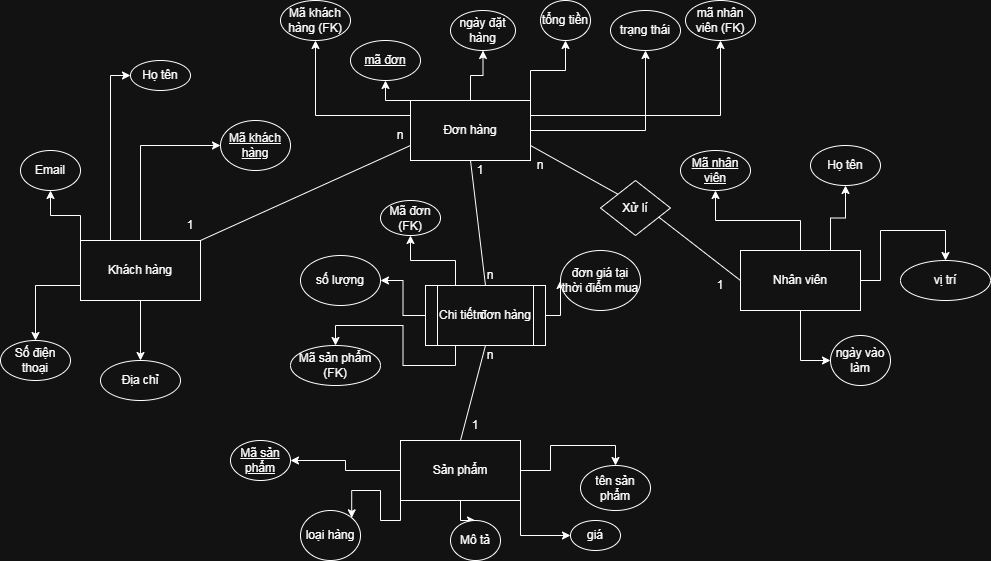

The diagram above was exported from draw.io. Its source (the exported page's mxGraphModel, read from the mxfile embedded in the PNG):
<mxGraphModel dx="1892" dy="562" grid="1" gridSize="10" guides="1" tooltips="1" connect="1" arrows="1" fold="1" page="1" pageScale="1" pageWidth="850" pageHeight="1100" math="0" shadow="0">
  <root>
    <mxCell id="0" />
    <mxCell id="1" parent="0" />
    <mxCell id="fU-JqS0hro7tZwQ4HpJm-42" edge="1" parent="1" source="fU-JqS0hro7tZwQ4HpJm-1" style="edgeStyle=orthogonalEdgeStyle;rounded=0;orthogonalLoop=1;jettySize=auto;html=1;exitX=0.5;exitY=0;exitDx=0;exitDy=0;entryX=0.5;entryY=1;entryDx=0;entryDy=0;" target="fU-JqS0hro7tZwQ4HpJm-41">
      <mxGeometry relative="1" as="geometry" />
    </mxCell>
    <mxCell id="fU-JqS0hro7tZwQ4HpJm-43" edge="1" parent="1" source="fU-JqS0hro7tZwQ4HpJm-1" style="edgeStyle=orthogonalEdgeStyle;rounded=0;orthogonalLoop=1;jettySize=auto;html=1;exitX=0.75;exitY=0;exitDx=0;exitDy=0;entryX=0.5;entryY=1;entryDx=0;entryDy=0;" target="fU-JqS0hro7tZwQ4HpJm-39">
      <mxGeometry relative="1" as="geometry" />
    </mxCell>
    <mxCell id="fU-JqS0hro7tZwQ4HpJm-44" edge="1" parent="1" source="fU-JqS0hro7tZwQ4HpJm-1" style="edgeStyle=orthogonalEdgeStyle;rounded=0;orthogonalLoop=1;jettySize=auto;html=1;exitX=1;exitY=0.5;exitDx=0;exitDy=0;entryX=0.5;entryY=0;entryDx=0;entryDy=0;" target="fU-JqS0hro7tZwQ4HpJm-40">
      <mxGeometry relative="1" as="geometry" />
    </mxCell>
    <mxCell id="fU-JqS0hro7tZwQ4HpJm-45" edge="1" parent="1" source="fU-JqS0hro7tZwQ4HpJm-1" style="edgeStyle=orthogonalEdgeStyle;rounded=0;orthogonalLoop=1;jettySize=auto;html=1;exitX=0.5;exitY=1;exitDx=0;exitDy=0;entryX=0;entryY=0.5;entryDx=0;entryDy=0;" target="fU-JqS0hro7tZwQ4HpJm-38">
      <mxGeometry relative="1" as="geometry" />
    </mxCell>
    <mxCell id="fU-JqS0hro7tZwQ4HpJm-1" parent="1" style="rounded=0;whiteSpace=wrap;html=1;" value="Nhân viên" vertex="1">
      <mxGeometry height="60" width="120" x="680" y="400" as="geometry" />
    </mxCell>
    <mxCell id="fU-JqS0hro7tZwQ4HpJm-33" edge="1" parent="1" source="fU-JqS0hro7tZwQ4HpJm-2" style="edgeStyle=orthogonalEdgeStyle;rounded=0;orthogonalLoop=1;jettySize=auto;html=1;exitX=0;exitY=0;exitDx=0;exitDy=0;entryX=0.5;entryY=1;entryDx=0;entryDy=0;" target="fU-JqS0hro7tZwQ4HpJm-31">
      <mxGeometry relative="1" as="geometry" />
    </mxCell>
    <mxCell id="fU-JqS0hro7tZwQ4HpJm-34" edge="1" parent="1" source="fU-JqS0hro7tZwQ4HpJm-2" style="edgeStyle=orthogonalEdgeStyle;rounded=0;orthogonalLoop=1;jettySize=auto;html=1;exitX=0.5;exitY=0;exitDx=0;exitDy=0;entryX=0.5;entryY=1;entryDx=0;entryDy=0;" target="fU-JqS0hro7tZwQ4HpJm-32">
      <mxGeometry relative="1" as="geometry" />
    </mxCell>
    <mxCell id="fU-JqS0hro7tZwQ4HpJm-35" edge="1" parent="1" source="fU-JqS0hro7tZwQ4HpJm-2" style="edgeStyle=orthogonalEdgeStyle;rounded=0;orthogonalLoop=1;jettySize=auto;html=1;exitX=1;exitY=0;exitDx=0;exitDy=0;entryX=0.5;entryY=1;entryDx=0;entryDy=0;" target="fU-JqS0hro7tZwQ4HpJm-29">
      <mxGeometry relative="1" as="geometry" />
    </mxCell>
    <mxCell id="fU-JqS0hro7tZwQ4HpJm-36" edge="1" parent="1" source="fU-JqS0hro7tZwQ4HpJm-2" style="edgeStyle=orthogonalEdgeStyle;rounded=0;orthogonalLoop=1;jettySize=auto;html=1;exitX=1;exitY=0.5;exitDx=0;exitDy=0;entryX=0.5;entryY=1;entryDx=0;entryDy=0;" target="fU-JqS0hro7tZwQ4HpJm-30">
      <mxGeometry relative="1" as="geometry" />
    </mxCell>
    <mxCell id="fU-JqS0hro7tZwQ4HpJm-80" edge="1" parent="1" source="fU-JqS0hro7tZwQ4HpJm-2" style="edgeStyle=orthogonalEdgeStyle;rounded=0;orthogonalLoop=1;jettySize=auto;html=1;exitX=1;exitY=0.25;exitDx=0;exitDy=0;entryX=0.5;entryY=1;entryDx=0;entryDy=0;" target="fU-JqS0hro7tZwQ4HpJm-81">
      <mxGeometry relative="1" as="geometry">
        <mxPoint x="690" y="190" as="targetPoint" />
      </mxGeometry>
    </mxCell>
    <mxCell id="fU-JqS0hro7tZwQ4HpJm-83" edge="1" parent="1" source="fU-JqS0hro7tZwQ4HpJm-2" style="edgeStyle=orthogonalEdgeStyle;rounded=0;orthogonalLoop=1;jettySize=auto;html=1;exitX=0;exitY=0.25;exitDx=0;exitDy=0;entryX=0.5;entryY=1;entryDx=0;entryDy=0;" target="fU-JqS0hro7tZwQ4HpJm-84">
      <mxGeometry relative="1" as="geometry">
        <mxPoint x="250" y="180" as="targetPoint" />
      </mxGeometry>
    </mxCell>
    <mxCell id="fU-JqS0hro7tZwQ4HpJm-2" parent="1" style="rounded=0;whiteSpace=wrap;html=1;" value="Đơn hàng" vertex="1">
      <mxGeometry height="60" width="120" x="350" y="250" as="geometry" />
    </mxCell>
    <mxCell id="fU-JqS0hro7tZwQ4HpJm-24" edge="1" parent="1" source="fU-JqS0hro7tZwQ4HpJm-3" style="edgeStyle=orthogonalEdgeStyle;rounded=0;orthogonalLoop=1;jettySize=auto;html=1;exitX=0;exitY=0.5;exitDx=0;exitDy=0;entryX=1;entryY=0.5;entryDx=0;entryDy=0;" target="fU-JqS0hro7tZwQ4HpJm-19">
      <mxGeometry relative="1" as="geometry" />
    </mxCell>
    <mxCell id="fU-JqS0hro7tZwQ4HpJm-25" edge="1" parent="1" source="fU-JqS0hro7tZwQ4HpJm-3" style="edgeStyle=orthogonalEdgeStyle;rounded=0;orthogonalLoop=1;jettySize=auto;html=1;exitX=0;exitY=1;exitDx=0;exitDy=0;entryX=1;entryY=0;entryDx=0;entryDy=0;" target="fU-JqS0hro7tZwQ4HpJm-21">
      <mxGeometry relative="1" as="geometry" />
    </mxCell>
    <mxCell id="fU-JqS0hro7tZwQ4HpJm-26" edge="1" parent="1" source="fU-JqS0hro7tZwQ4HpJm-3" style="edgeStyle=orthogonalEdgeStyle;rounded=0;orthogonalLoop=1;jettySize=auto;html=1;exitX=0.5;exitY=1;exitDx=0;exitDy=0;" target="fU-JqS0hro7tZwQ4HpJm-18">
      <mxGeometry relative="1" as="geometry" />
    </mxCell>
    <mxCell id="fU-JqS0hro7tZwQ4HpJm-27" edge="1" parent="1" source="fU-JqS0hro7tZwQ4HpJm-3" style="edgeStyle=orthogonalEdgeStyle;rounded=0;orthogonalLoop=1;jettySize=auto;html=1;exitX=1;exitY=1;exitDx=0;exitDy=0;entryX=0;entryY=0.5;entryDx=0;entryDy=0;" target="fU-JqS0hro7tZwQ4HpJm-20">
      <mxGeometry relative="1" as="geometry" />
    </mxCell>
    <mxCell id="fU-JqS0hro7tZwQ4HpJm-28" edge="1" parent="1" source="fU-JqS0hro7tZwQ4HpJm-3" style="edgeStyle=orthogonalEdgeStyle;rounded=0;orthogonalLoop=1;jettySize=auto;html=1;exitX=1;exitY=0.5;exitDx=0;exitDy=0;entryX=0.5;entryY=0;entryDx=0;entryDy=0;" target="fU-JqS0hro7tZwQ4HpJm-17">
      <mxGeometry relative="1" as="geometry" />
    </mxCell>
    <mxCell id="fU-JqS0hro7tZwQ4HpJm-3" parent="1" style="rounded=0;whiteSpace=wrap;html=1;" value="Sản phẩm" vertex="1">
      <mxGeometry height="60" width="120" x="340" y="590" as="geometry" />
    </mxCell>
    <mxCell id="fU-JqS0hro7tZwQ4HpJm-12" edge="1" parent="1" source="fU-JqS0hro7tZwQ4HpJm-4" style="edgeStyle=orthogonalEdgeStyle;rounded=0;orthogonalLoop=1;jettySize=auto;html=1;exitX=0;exitY=0;exitDx=0;exitDy=0;entryX=0.5;entryY=1;entryDx=0;entryDy=0;" target="fU-JqS0hro7tZwQ4HpJm-10">
      <mxGeometry relative="1" as="geometry" />
    </mxCell>
    <mxCell id="fU-JqS0hro7tZwQ4HpJm-13" edge="1" parent="1" source="fU-JqS0hro7tZwQ4HpJm-4" style="edgeStyle=orthogonalEdgeStyle;rounded=0;orthogonalLoop=1;jettySize=auto;html=1;exitX=0;exitY=0.75;exitDx=0;exitDy=0;entryX=0.5;entryY=0;entryDx=0;entryDy=0;" target="fU-JqS0hro7tZwQ4HpJm-7">
      <mxGeometry relative="1" as="geometry" />
    </mxCell>
    <mxCell id="fU-JqS0hro7tZwQ4HpJm-14" edge="1" parent="1" source="fU-JqS0hro7tZwQ4HpJm-4" style="edgeStyle=orthogonalEdgeStyle;rounded=0;orthogonalLoop=1;jettySize=auto;html=1;exitX=0.25;exitY=0;exitDx=0;exitDy=0;entryX=0;entryY=0.5;entryDx=0;entryDy=0;" target="fU-JqS0hro7tZwQ4HpJm-9">
      <mxGeometry relative="1" as="geometry" />
    </mxCell>
    <mxCell id="fU-JqS0hro7tZwQ4HpJm-15" edge="1" parent="1" source="fU-JqS0hro7tZwQ4HpJm-4" style="edgeStyle=orthogonalEdgeStyle;rounded=0;orthogonalLoop=1;jettySize=auto;html=1;exitX=0.5;exitY=0;exitDx=0;exitDy=0;entryX=0;entryY=0.5;entryDx=0;entryDy=0;" target="fU-JqS0hro7tZwQ4HpJm-8">
      <mxGeometry relative="1" as="geometry" />
    </mxCell>
    <mxCell id="fU-JqS0hro7tZwQ4HpJm-4" parent="1" style="rounded=0;whiteSpace=wrap;html=1;" value="Khách hàng" vertex="1">
      <mxGeometry height="60" width="120" x="20" y="390" as="geometry" />
    </mxCell>
    <mxCell id="fU-JqS0hro7tZwQ4HpJm-55" edge="1" parent="1" source="fU-JqS0hro7tZwQ4HpJm-5" style="edgeStyle=orthogonalEdgeStyle;rounded=0;orthogonalLoop=1;jettySize=auto;html=1;exitX=1;exitY=0.5;exitDx=0;exitDy=0;entryX=0;entryY=0.5;entryDx=0;entryDy=0;" target="fU-JqS0hro7tZwQ4HpJm-53">
      <mxGeometry relative="1" as="geometry" />
    </mxCell>
    <mxCell id="fU-JqS0hro7tZwQ4HpJm-56" edge="1" parent="1" source="fU-JqS0hro7tZwQ4HpJm-5" style="edgeStyle=orthogonalEdgeStyle;rounded=0;orthogonalLoop=1;jettySize=auto;html=1;exitX=0;exitY=0.5;exitDx=0;exitDy=0;entryX=1;entryY=0.5;entryDx=0;entryDy=0;" target="fU-JqS0hro7tZwQ4HpJm-54">
      <mxGeometry relative="1" as="geometry" />
    </mxCell>
    <mxCell id="fU-JqS0hro7tZwQ4HpJm-87" edge="1" parent="1" source="fU-JqS0hro7tZwQ4HpJm-5" style="edgeStyle=orthogonalEdgeStyle;rounded=0;orthogonalLoop=1;jettySize=auto;html=1;exitX=0.25;exitY=1;exitDx=0;exitDy=0;entryX=0.5;entryY=0;entryDx=0;entryDy=0;" target="fU-JqS0hro7tZwQ4HpJm-86">
      <mxGeometry relative="1" as="geometry" />
    </mxCell>
    <mxCell id="fU-JqS0hro7tZwQ4HpJm-88" edge="1" parent="1" source="fU-JqS0hro7tZwQ4HpJm-5" style="edgeStyle=orthogonalEdgeStyle;rounded=0;orthogonalLoop=1;jettySize=auto;html=1;exitX=0.25;exitY=0;exitDx=0;exitDy=0;" target="fU-JqS0hro7tZwQ4HpJm-89">
      <mxGeometry relative="1" as="geometry">
        <mxPoint x="340" y="370" as="targetPoint" />
      </mxGeometry>
    </mxCell>
    <mxCell id="fU-JqS0hro7tZwQ4HpJm-5" parent="1" style="shape=process;whiteSpace=wrap;html=1;backgroundOutline=1;" value="Chi tiết đơn hàng" vertex="1">
      <mxGeometry height="60" width="120" x="365" y="435" as="geometry" />
    </mxCell>
    <mxCell id="fU-JqS0hro7tZwQ4HpJm-6" parent="1" style="ellipse;whiteSpace=wrap;html=1;" value="Địa chỉ" vertex="1">
      <mxGeometry height="40" width="80" x="40" y="510" as="geometry" />
    </mxCell>
    <mxCell id="fU-JqS0hro7tZwQ4HpJm-7" parent="1" style="ellipse;whiteSpace=wrap;html=1;" value="Số điện thoại" vertex="1">
      <mxGeometry height="40" width="70" x="-60" y="490" as="geometry" />
    </mxCell>
    <mxCell id="fU-JqS0hro7tZwQ4HpJm-8" parent="1" style="ellipse;whiteSpace=wrap;html=1;fontStyle=4" value="Mã khách hàng" vertex="1">
      <mxGeometry height="50" width="70" x="160" y="270" as="geometry" />
    </mxCell>
    <mxCell id="fU-JqS0hro7tZwQ4HpJm-9" parent="1" style="ellipse;whiteSpace=wrap;html=1;" value="Họ tên" vertex="1">
      <mxGeometry height="30" width="60" x="70" y="210" as="geometry" />
    </mxCell>
    <mxCell id="fU-JqS0hro7tZwQ4HpJm-10" parent="1" style="ellipse;whiteSpace=wrap;html=1;" value="Email" vertex="1">
      <mxGeometry height="40" width="60" x="-40" y="300" as="geometry" />
    </mxCell>
    <mxCell id="fU-JqS0hro7tZwQ4HpJm-16" edge="1" parent="1" source="fU-JqS0hro7tZwQ4HpJm-4" style="edgeStyle=orthogonalEdgeStyle;rounded=0;orthogonalLoop=1;jettySize=auto;html=1;exitX=0.5;exitY=1;exitDx=0;exitDy=0;entryX=0.5;entryY=0;entryDx=0;entryDy=0;" target="fU-JqS0hro7tZwQ4HpJm-6">
      <mxGeometry relative="1" as="geometry" />
    </mxCell>
    <mxCell id="fU-JqS0hro7tZwQ4HpJm-17" parent="1" style="ellipse;whiteSpace=wrap;html=1;" value="tên sản phẩm" vertex="1">
      <mxGeometry height="45" width="70" x="520" y="615" as="geometry" />
    </mxCell>
    <mxCell id="fU-JqS0hro7tZwQ4HpJm-18" parent="1" style="ellipse;whiteSpace=wrap;html=1;" value="Mô tả" vertex="1">
      <mxGeometry height="40" width="50" x="390" y="670" as="geometry" />
    </mxCell>
    <mxCell id="fU-JqS0hro7tZwQ4HpJm-19" parent="1" style="ellipse;whiteSpace=wrap;html=1;fontStyle=4" value="Mã sản phẩm" vertex="1">
      <mxGeometry height="40" width="60" x="170" y="590" as="geometry" />
    </mxCell>
    <mxCell id="fU-JqS0hro7tZwQ4HpJm-20" parent="1" style="ellipse;whiteSpace=wrap;html=1;" value="giá" vertex="1">
      <mxGeometry height="30" width="50" x="510" y="670" as="geometry" />
    </mxCell>
    <mxCell id="fU-JqS0hro7tZwQ4HpJm-21" parent="1" style="ellipse;whiteSpace=wrap;html=1;" value="loại hàng" vertex="1">
      <mxGeometry height="50" width="60" x="240" y="660" as="geometry" />
    </mxCell>
    <mxCell id="fU-JqS0hro7tZwQ4HpJm-29" parent="1" style="ellipse;whiteSpace=wrap;html=1;" value="tổng tiền" vertex="1">
      <mxGeometry height="40" width="50" x="480" y="150" as="geometry" />
    </mxCell>
    <mxCell id="fU-JqS0hro7tZwQ4HpJm-30" parent="1" style="ellipse;whiteSpace=wrap;html=1;" value="trạng thái" vertex="1">
      <mxGeometry height="40" width="70" x="550" y="160" as="geometry" />
    </mxCell>
    <mxCell id="fU-JqS0hro7tZwQ4HpJm-31" parent="1" style="ellipse;whiteSpace=wrap;html=1;fontStyle=4" value="mã đơn" vertex="1">
      <mxGeometry height="40" width="70" x="290" y="190" as="geometry" />
    </mxCell>
    <mxCell id="fU-JqS0hro7tZwQ4HpJm-32" parent="1" style="ellipse;whiteSpace=wrap;html=1;" value="ngày đặt hàng" vertex="1">
      <mxGeometry height="40" width="65" x="390" y="160" as="geometry" />
    </mxCell>
    <mxCell id="fU-JqS0hro7tZwQ4HpJm-38" parent="1" style="ellipse;whiteSpace=wrap;html=1;" value="ngày vào làm" vertex="1">
      <mxGeometry height="50" width="60" x="770" y="485" as="geometry" />
    </mxCell>
    <mxCell id="fU-JqS0hro7tZwQ4HpJm-39" parent="1" style="ellipse;whiteSpace=wrap;html=1;" value="Họ tên" vertex="1">
      <mxGeometry height="40" width="70" x="750" y="295" as="geometry" />
    </mxCell>
    <mxCell id="fU-JqS0hro7tZwQ4HpJm-40" parent="1" style="ellipse;whiteSpace=wrap;html=1;" value="vị trí" vertex="1">
      <mxGeometry height="40" width="90" x="840" y="410" as="geometry" />
    </mxCell>
    <mxCell id="fU-JqS0hro7tZwQ4HpJm-41" parent="1" style="ellipse;whiteSpace=wrap;html=1;fontStyle=4" value="Mã nhân viên" vertex="1">
      <mxGeometry height="40" width="70" x="620" y="300" as="geometry" />
    </mxCell>
    <mxCell id="fU-JqS0hro7tZwQ4HpJm-46" edge="1" parent="1" source="fU-JqS0hro7tZwQ4HpJm-4" style="endArrow=none;html=1;rounded=0;exitX=1;exitY=0;exitDx=0;exitDy=0;entryX=0;entryY=0.75;entryDx=0;entryDy=0;" target="fU-JqS0hro7tZwQ4HpJm-2" value="">
      <mxGeometry height="50" relative="1" width="50" as="geometry">
        <mxPoint x="400" y="460" as="sourcePoint" />
        <mxPoint x="450" y="410" as="targetPoint" />
      </mxGeometry>
    </mxCell>
    <mxCell id="fU-JqS0hro7tZwQ4HpJm-47" parent="1" style="text;html=1;whiteSpace=wrap;strokeColor=none;fillColor=none;align=center;verticalAlign=middle;rounded=0;" value="1" vertex="1">
      <mxGeometry height="30" width="60" x="100" y="360" as="geometry" />
    </mxCell>
    <mxCell id="fU-JqS0hro7tZwQ4HpJm-48" parent="1" style="text;html=1;whiteSpace=wrap;strokeColor=none;fillColor=none;align=center;verticalAlign=middle;rounded=0;" value="n" vertex="1">
      <mxGeometry height="30" width="60" x="310" y="270" as="geometry" />
    </mxCell>
    <mxCell id="fU-JqS0hro7tZwQ4HpJm-51" edge="1" parent="1" source="fU-JqS0hro7tZwQ4HpJm-2" style="endArrow=none;html=1;rounded=0;exitX=0.5;exitY=1;exitDx=0;exitDy=0;entryX=0.5;entryY=0;entryDx=0;entryDy=0;" target="fU-JqS0hro7tZwQ4HpJm-5" value="">
      <mxGeometry height="50" relative="1" width="50" as="geometry">
        <mxPoint x="400" y="460" as="sourcePoint" />
        <mxPoint x="450" y="410" as="targetPoint" />
      </mxGeometry>
    </mxCell>
    <mxCell id="fU-JqS0hro7tZwQ4HpJm-52" edge="1" parent="1" source="fU-JqS0hro7tZwQ4HpJm-5" style="endArrow=none;html=1;rounded=0;entryX=0.5;entryY=0;entryDx=0;entryDy=0;exitX=0.5;exitY=1;exitDx=0;exitDy=0;" target="fU-JqS0hro7tZwQ4HpJm-3" value="">
      <mxGeometry height="50" relative="1" width="50" as="geometry">
        <mxPoint x="400" y="460" as="sourcePoint" />
        <mxPoint x="450" y="410" as="targetPoint" />
      </mxGeometry>
    </mxCell>
    <mxCell id="fU-JqS0hro7tZwQ4HpJm-53" parent="1" style="ellipse;whiteSpace=wrap;html=1;" value="đơn giá tại thời điểm mua" vertex="1">
      <mxGeometry height="60" width="80" x="500" y="400" as="geometry" />
    </mxCell>
    <mxCell id="fU-JqS0hro7tZwQ4HpJm-54" parent="1" style="ellipse;whiteSpace=wrap;html=1;" value="số lượng" vertex="1">
      <mxGeometry height="50" width="80" x="240" y="405" as="geometry" />
    </mxCell>
    <mxCell id="fU-JqS0hro7tZwQ4HpJm-57" parent="1" style="text;html=1;whiteSpace=wrap;strokeColor=none;fillColor=none;align=center;verticalAlign=middle;rounded=0;" value="1" vertex="1">
      <mxGeometry height="30" width="60" x="390" y="305" as="geometry" />
    </mxCell>
    <mxCell id="fU-JqS0hro7tZwQ4HpJm-58" parent="1" style="text;html=1;whiteSpace=wrap;strokeColor=none;fillColor=none;align=center;verticalAlign=middle;rounded=0;" value="n" vertex="1">
      <mxGeometry height="30" width="60" x="400" y="410" as="geometry" />
    </mxCell>
    <mxCell id="fU-JqS0hro7tZwQ4HpJm-59" parent="1" style="text;html=1;whiteSpace=wrap;strokeColor=none;fillColor=none;align=center;verticalAlign=middle;rounded=0;" value="1" vertex="1">
      <mxGeometry height="30" width="60" x="385" y="560" as="geometry" />
    </mxCell>
    <mxCell id="fU-JqS0hro7tZwQ4HpJm-60" parent="1" style="text;html=1;whiteSpace=wrap;strokeColor=none;fillColor=none;align=center;verticalAlign=middle;rounded=0;" value="n" vertex="1">
      <mxGeometry height="30" width="60" x="390" y="450" as="geometry" />
    </mxCell>
    <mxCell id="fU-JqS0hro7tZwQ4HpJm-61" edge="1" parent="1" source="fU-JqS0hro7tZwQ4HpJm-65" style="endArrow=none;html=1;rounded=0;entryX=0;entryY=0.5;entryDx=0;entryDy=0;exitX=1;exitY=0.75;exitDx=0;exitDy=0;" target="fU-JqS0hro7tZwQ4HpJm-1" value="">
      <mxGeometry height="50" relative="1" width="50" as="geometry">
        <mxPoint x="400" y="460" as="sourcePoint" />
        <mxPoint x="450" y="410" as="targetPoint" />
      </mxGeometry>
    </mxCell>
    <mxCell id="fU-JqS0hro7tZwQ4HpJm-62" parent="1" style="text;html=1;whiteSpace=wrap;strokeColor=none;fillColor=none;align=center;verticalAlign=middle;rounded=0;" value="1" vertex="1">
      <mxGeometry height="30" width="60" x="630" y="420" as="geometry" />
    </mxCell>
    <mxCell id="fU-JqS0hro7tZwQ4HpJm-63" parent="1" style="text;html=1;whiteSpace=wrap;strokeColor=none;fillColor=none;align=center;verticalAlign=middle;rounded=0;" value="n" vertex="1">
      <mxGeometry height="30" width="60" x="450" y="300" as="geometry" />
    </mxCell>
    <mxCell id="fU-JqS0hro7tZwQ4HpJm-66" edge="1" parent="1" source="fU-JqS0hro7tZwQ4HpJm-2" style="endArrow=none;html=1;rounded=0;entryX=0;entryY=0;entryDx=0;entryDy=0;exitX=1;exitY=0.75;exitDx=0;exitDy=0;" target="fU-JqS0hro7tZwQ4HpJm-65" value="">
      <mxGeometry height="50" relative="1" width="50" as="geometry">
        <mxPoint x="470" y="295" as="sourcePoint" />
        <mxPoint x="680" y="430" as="targetPoint" />
      </mxGeometry>
    </mxCell>
    <mxCell id="fU-JqS0hro7tZwQ4HpJm-65" parent="1" style="rhombus;whiteSpace=wrap;html=1;" value="Xử lí" vertex="1">
      <mxGeometry height="55" width="70" x="540" y="330" as="geometry" />
    </mxCell>
    <mxCell id="fU-JqS0hro7tZwQ4HpJm-81" parent="1" style="ellipse;whiteSpace=wrap;html=1;fontStyle=0" value="mã nhân viên (FK)" vertex="1">
      <mxGeometry height="40" width="70" x="625" y="150" as="geometry" />
    </mxCell>
    <mxCell id="fU-JqS0hro7tZwQ4HpJm-84" parent="1" style="ellipse;whiteSpace=wrap;html=1;" value="Mã khách hàng (FK)" vertex="1">
      <mxGeometry height="40" width="70" x="220" y="150" as="geometry" />
    </mxCell>
    <mxCell id="fU-JqS0hro7tZwQ4HpJm-86" parent="1" style="ellipse;whiteSpace=wrap;html=1;" value="Mã sản phẩm (FK)" vertex="1">
      <mxGeometry height="40" width="90" x="230" y="495" as="geometry" />
    </mxCell>
    <mxCell id="fU-JqS0hro7tZwQ4HpJm-89" parent="1" style="ellipse;whiteSpace=wrap;html=1;" value="Mã đơn (FK)" vertex="1">
      <mxGeometry height="35" width="60" x="320" y="350" as="geometry" />
    </mxCell>
    <mxCell id="fU-JqS0hro7tZwQ4HpJm-92" parent="1" style="text;html=1;whiteSpace=wrap;strokeColor=none;fillColor=none;align=center;verticalAlign=middle;rounded=0;" value="n" vertex="1">
      <mxGeometry height="30" width="60" x="400" y="490" as="geometry" />
    </mxCell>
  </root>
</mxGraphModel>